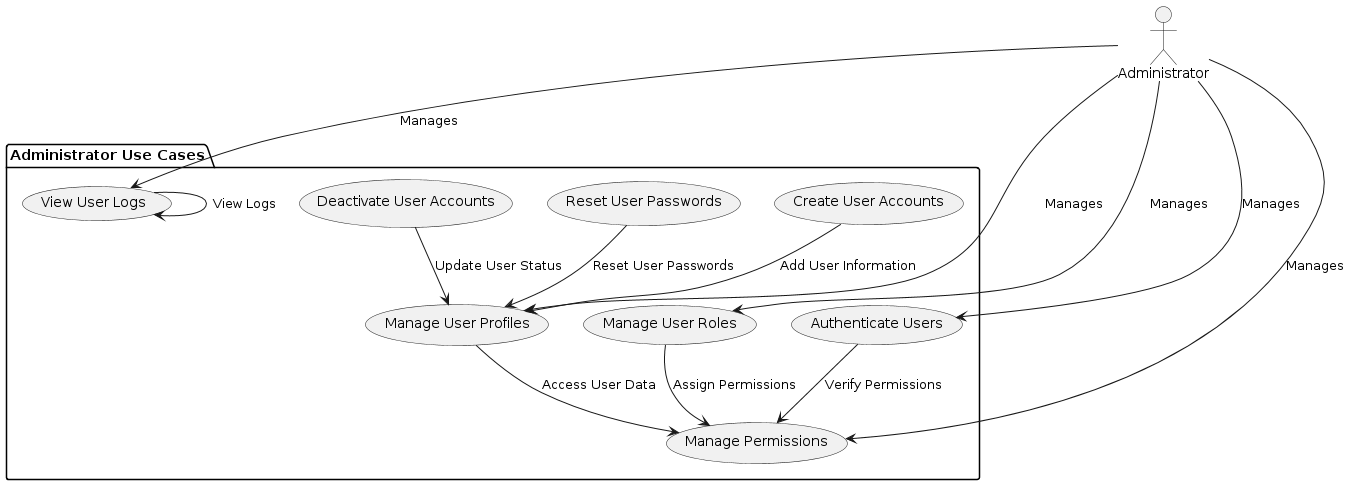

The diagram above was rendered by PlantUML. Its source (embedded in the PNG):
@startuml
actor Administrator

package "Administrator Use Cases" {
    usecase "Manage User Roles" as UC_ManageUserRoles
    usecase "Manage Permissions" as UC_ManagePermissions
    usecase "Authenticate Users" as UC_AuthenticateUsers
    usecase "Manage User Profiles" as UC_ManageUserProfiles
    usecase "View User Logs" as UC_ViewUserLogs
    usecase "Create User Accounts" as UC_CreateUserAccounts
    usecase "Deactivate User Accounts" as UC_DeactivateUserAccounts
    usecase "Reset User Passwords" as UC_ResetUserPasswords
    
    UC_ManageUserRoles --> UC_ManagePermissions : "Assign Permissions"
    UC_AuthenticateUsers --> UC_ManagePermissions : "Verify Permissions"
    UC_ManageUserProfiles --> UC_ManagePermissions : "Access User Data"
    UC_ViewUserLogs --> UC_ViewUserLogs : "View Logs"
    
    UC_CreateUserAccounts --> UC_ManageUserProfiles : "Add User Information"
    UC_DeactivateUserAccounts --> UC_ManageUserProfiles : "Update User Status"
    UC_ResetUserPasswords --> UC_ManageUserProfiles : "Reset User Passwords"
}

Administrator --> UC_ManageUserRoles : Manages
Administrator --> UC_ManagePermissions : Manages
Administrator --> UC_AuthenticateUsers : Manages
Administrator --> UC_ManageUserProfiles : Manages
Administrator --> UC_ViewUserLogs : Manages
@enduml